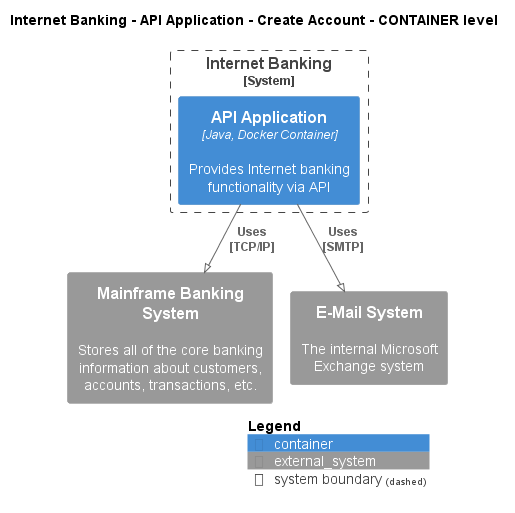

The diagram above was rendered by PlantUML. Its source (embedded in the PNG):
@startuml
!pragma layout smetana
!include ..\..\..\..\..\..\.c4s\C4_Container.puml

AddElementTag("state:new", $bgColor=green, $fontColor=#ffffff, $borderColor=green, $shadowing="False")
AddElementTag("state:changed", $bgColor=orange, $fontColor=#ffffff, $borderColor=orange, $shadowing="False")
AddElementTag("state:removed", $bgColor=red, $fontColor=#ffffff, $borderColor=red, $shadowing="False")

AddRelTag("state:new", $textColor=green, $lineColor=green)
AddRelTag("state:changed", $textColor=orange, $lineColor=orange)
AddRelTag("state:removed", $textColor=red, $lineColor=red)

SHOW_PERSON_PORTRAIT()
LAYOUT_TOP_DOWN()

skinparam linetype polyline

title Internet Banking - API Application - Create Account - CONTAINER level


System_Boundary(BigBankPlc.SoftwareSystems.InternetBanking, "Internet Banking") {
    Container(BigBankPlc.SoftwareSystems.InternetBanking.Containers.APIApplication, "API Application", "Java, Docker Container", "Provides Internet banking functionality via API")
}

System_Ext(BigBankPlc.SoftwareSystems.MainframeBankingSystem, "Mainframe Banking System", "Stores all of the core banking information about customers, accounts, transactions, etc.")
System_Ext(BigBankPlc.SoftwareSystems.EMailSystem, "E-Mail System", "The internal Microsoft Exchange system")

Rel(BigBankPlc.SoftwareSystems.InternetBanking.Containers.APIApplication, BigBankPlc.SoftwareSystems.MainframeBankingSystem, "Uses\n[TCP/IP]", $tags='protocol:tcp/ip')
Rel(BigBankPlc.SoftwareSystems.InternetBanking.Containers.APIApplication, BigBankPlc.SoftwareSystems.EMailSystem, "Uses\n[SMTP]", $tags='protocol:smtp')


SHOW_LEGEND()
@enduml